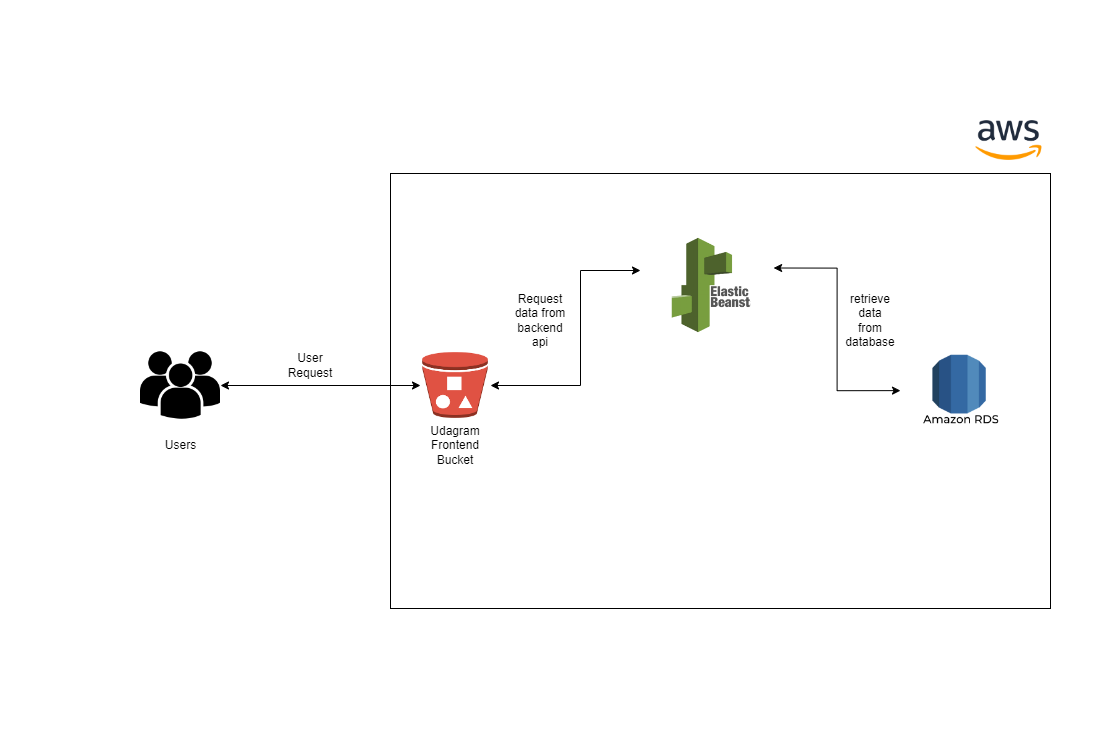

The diagram above was exported from draw.io. Its source (the exported page's mxGraphModel, read from the mxfile embedded in the PNG):
<mxGraphModel dx="2518" dy="1484" grid="1" gridSize="10" guides="1" tooltips="1" connect="1" arrows="1" fold="1" page="1" pageScale="1" pageWidth="850" pageHeight="1100" math="0" shadow="0">
  <root>
    <mxCell id="0" />
    <mxCell id="1" parent="0" />
    <mxCell id="KpSHX-rj4etdufjF0A9h-1" value="" style="rounded=0;whiteSpace=wrap;html=1;strokeColor=none;movable=1;resizable=1;rotatable=1;deletable=1;editable=1;connectable=1;" vertex="1" parent="1">
      <mxGeometry width="1110" height="740" as="geometry" />
    </mxCell>
    <mxCell id="KpSHX-rj4etdufjF0A9h-2" value="" style="rounded=0;whiteSpace=wrap;html=1;" vertex="1" parent="1">
      <mxGeometry x="390" y="173" width="660" height="435" as="geometry" />
    </mxCell>
    <mxCell id="KpSHX-rj4etdufjF0A9h-3" value="" style="shape=image;verticalLabelPosition=bottom;labelBackgroundColor=default;verticalAlign=top;aspect=fixed;imageAspect=0;image=https://upload.wikimedia.org/wikipedia/commons/thumb/9/93/Amazon_Web_Services_Logo.svg/800px-Amazon_Web_Services_Logo.svg.png;" vertex="1" parent="1">
      <mxGeometry x="975" y="120" width="66.88" height="40" as="geometry" />
    </mxCell>
    <mxCell id="KpSHX-rj4etdufjF0A9h-4" value="" style="shape=image;verticalLabelPosition=bottom;labelBackgroundColor=default;verticalAlign=top;aspect=fixed;imageAspect=0;image=https://cdn-icons-png.flaticon.com/512/33/33308.png;" vertex="1" parent="1">
      <mxGeometry x="140" y="345" width="80" height="80" as="geometry" />
    </mxCell>
    <mxCell id="KpSHX-rj4etdufjF0A9h-5" value="Users" style="text;html=1;align=center;verticalAlign=middle;resizable=0;points=[];autosize=1;strokeColor=none;fillColor=none;" vertex="1" parent="1">
      <mxGeometry x="155" y="430" width="50" height="30" as="geometry" />
    </mxCell>
    <mxCell id="KpSHX-rj4etdufjF0A9h-6" value="" style="endArrow=classic;html=1;rounded=0;exitX=1;exitY=0.5;exitDx=0;exitDy=0;strokeColor=none;" edge="1" parent="1" source="KpSHX-rj4etdufjF0A9h-4" target="KpSHX-rj4etdufjF0A9h-2">
      <mxGeometry width="50" height="50" relative="1" as="geometry">
        <mxPoint x="340" y="510" as="sourcePoint" />
        <mxPoint x="390" y="460" as="targetPoint" />
      </mxGeometry>
    </mxCell>
    <mxCell id="KpSHX-rj4etdufjF0A9h-7" value="User Request" style="text;html=1;strokeColor=none;fillColor=none;align=center;verticalAlign=middle;whiteSpace=wrap;rounded=0;" vertex="1" parent="1">
      <mxGeometry x="280" y="350" width="60" height="30" as="geometry" />
    </mxCell>
    <mxCell id="KpSHX-rj4etdufjF0A9h-8" value="" style="endArrow=classic;startArrow=classic;html=1;rounded=0;exitX=1;exitY=0.5;exitDx=0;exitDy=0;" edge="1" parent="1" source="KpSHX-rj4etdufjF0A9h-4" target="KpSHX-rj4etdufjF0A9h-9">
      <mxGeometry width="50" height="50" relative="1" as="geometry">
        <mxPoint x="340" y="510" as="sourcePoint" />
        <mxPoint x="390" y="390" as="targetPoint" />
      </mxGeometry>
    </mxCell>
    <mxCell id="KpSHX-rj4etdufjF0A9h-9" value="" style="shape=image;verticalLabelPosition=bottom;labelBackgroundColor=default;verticalAlign=top;aspect=fixed;imageAspect=0;image=data:image/png,(base64 omitted: 6336 chars);" vertex="1" parent="1">
      <mxGeometry x="420" y="350" width="70" height="70" as="geometry" />
    </mxCell>
    <mxCell id="KpSHX-rj4etdufjF0A9h-10" value="Udagram Frontend&lt;br&gt;Bucket" style="text;html=1;strokeColor=none;fillColor=none;align=center;verticalAlign=middle;whiteSpace=wrap;rounded=0;" vertex="1" parent="1">
      <mxGeometry x="425" y="430" width="60" height="30" as="geometry" />
    </mxCell>
    <mxCell id="KpSHX-rj4etdufjF0A9h-16" style="edgeStyle=orthogonalEdgeStyle;rounded=0;orthogonalLoop=1;jettySize=auto;html=1;exitX=1;exitY=0.5;exitDx=0;exitDy=0;entryX=0;entryY=0.5;entryDx=0;entryDy=0;startArrow=classic;startFill=1;" edge="1" parent="1" target="KpSHX-rj4etdufjF0A9h-15">
      <mxGeometry relative="1" as="geometry">
        <mxPoint x="773.0999999999999" y="267.5" as="sourcePoint" />
      </mxGeometry>
    </mxCell>
    <mxCell id="KpSHX-rj4etdufjF0A9h-13" value="" style="endArrow=classic;startArrow=classic;html=1;rounded=0;exitX=1;exitY=0.5;exitDx=0;exitDy=0;" edge="1" parent="1" source="KpSHX-rj4etdufjF0A9h-9">
      <mxGeometry width="50" height="50" relative="1" as="geometry">
        <mxPoint x="780" y="470" as="sourcePoint" />
        <mxPoint x="640" y="270" as="targetPoint" />
        <Array as="points">
          <mxPoint x="580" y="385" />
          <mxPoint x="580" y="270" />
        </Array>
      </mxGeometry>
    </mxCell>
    <mxCell id="KpSHX-rj4etdufjF0A9h-14" value="Request data from backend api" style="text;html=1;strokeColor=none;fillColor=none;align=center;verticalAlign=middle;whiteSpace=wrap;rounded=0;" vertex="1" parent="1">
      <mxGeometry x="510" y="305" width="60" height="30" as="geometry" />
    </mxCell>
    <mxCell id="KpSHX-rj4etdufjF0A9h-15" value="" style="shape=image;verticalLabelPosition=bottom;labelBackgroundColor=default;verticalAlign=top;aspect=fixed;imageAspect=0;image=https://miro.medium.com/max/800/1*KqNnfYtaVshGXbuGUCTOQw.png;" vertex="1" parent="1">
      <mxGeometry x="900" y="352" width="122" height="76.25" as="geometry" />
    </mxCell>
    <mxCell id="KpSHX-rj4etdufjF0A9h-17" value="retrieve data&lt;br&gt;from database" style="text;html=1;strokeColor=none;fillColor=none;align=center;verticalAlign=middle;whiteSpace=wrap;rounded=0;" vertex="1" parent="1">
      <mxGeometry x="840" y="305" width="60" height="30" as="geometry" />
    </mxCell>
    <mxCell id="KpSHX-rj4etdufjF0A9h-18" value="" style="shape=image;verticalLabelPosition=bottom;labelBackgroundColor=default;verticalAlign=top;aspect=fixed;imageAspect=0;image=https://crozaint.com/wp-content/uploads/2020/05/Elastic-Beanstalk-1200x1465.png;" vertex="1" parent="1">
      <mxGeometry x="670" y="235" width="81.93" height="100" as="geometry" />
    </mxCell>
  </root>
</mxGraphModel>